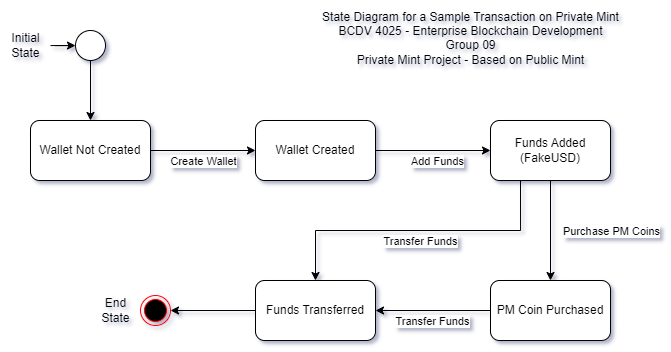

The diagram above was exported from draw.io. Its source (the exported page's mxGraphModel, read from the mxfile embedded in the PNG):
<mxGraphModel dx="1687" dy="868" grid="1" gridSize="10" guides="1" tooltips="1" connect="1" arrows="1" fold="1" page="1" pageScale="1" pageWidth="850" pageHeight="1100" math="0" shadow="0">
  <root>
    <mxCell id="0" />
    <mxCell id="1" parent="0" />
    <mxCell id="cTGHxvFnAuC8fC5uib2G-7" style="edgeStyle=orthogonalEdgeStyle;rounded=0;orthogonalLoop=1;jettySize=auto;html=1;entryX=0;entryY=0.5;entryDx=0;entryDy=0;" edge="1" parent="1" source="cTGHxvFnAuC8fC5uib2G-1" target="cTGHxvFnAuC8fC5uib2G-2">
      <mxGeometry relative="1" as="geometry" />
    </mxCell>
    <mxCell id="cTGHxvFnAuC8fC5uib2G-8" value="Create Wallet" style="edgeLabel;html=1;align=center;verticalAlign=middle;resizable=0;points=[];" vertex="1" connectable="0" parent="cTGHxvFnAuC8fC5uib2G-7">
      <mxGeometry x="-0.2" y="-3" relative="1" as="geometry">
        <mxPoint x="10" y="7" as="offset" />
      </mxGeometry>
    </mxCell>
    <mxCell id="cTGHxvFnAuC8fC5uib2G-1" value="Wallet Not Created" style="rounded=1;whiteSpace=wrap;html=1;" vertex="1" parent="1">
      <mxGeometry x="140" y="200" width="120" height="60" as="geometry" />
    </mxCell>
    <mxCell id="cTGHxvFnAuC8fC5uib2G-9" style="edgeStyle=orthogonalEdgeStyle;rounded=0;orthogonalLoop=1;jettySize=auto;html=1;" edge="1" parent="1" source="cTGHxvFnAuC8fC5uib2G-2" target="cTGHxvFnAuC8fC5uib2G-3">
      <mxGeometry relative="1" as="geometry" />
    </mxCell>
    <mxCell id="cTGHxvFnAuC8fC5uib2G-10" value="Add Funds" style="edgeLabel;html=1;align=center;verticalAlign=middle;resizable=0;points=[];" vertex="1" connectable="0" parent="cTGHxvFnAuC8fC5uib2G-9">
      <mxGeometry x="0.0609" y="-1" relative="1" as="geometry">
        <mxPoint y="9" as="offset" />
      </mxGeometry>
    </mxCell>
    <mxCell id="cTGHxvFnAuC8fC5uib2G-2" value="Wallet Created" style="rounded=1;whiteSpace=wrap;html=1;" vertex="1" parent="1">
      <mxGeometry x="365" y="200" width="120" height="60" as="geometry" />
    </mxCell>
    <mxCell id="cTGHxvFnAuC8fC5uib2G-11" style="edgeStyle=orthogonalEdgeStyle;rounded=0;orthogonalLoop=1;jettySize=auto;html=1;entryX=0.5;entryY=0;entryDx=0;entryDy=0;" edge="1" parent="1" source="cTGHxvFnAuC8fC5uib2G-3" target="cTGHxvFnAuC8fC5uib2G-4">
      <mxGeometry relative="1" as="geometry" />
    </mxCell>
    <mxCell id="cTGHxvFnAuC8fC5uib2G-12" value="Purchase PM Coins" style="edgeLabel;html=1;align=center;verticalAlign=middle;resizable=0;points=[];" vertex="1" connectable="0" parent="cTGHxvFnAuC8fC5uib2G-11">
      <mxGeometry x="-0.42" y="-2" relative="1" as="geometry">
        <mxPoint x="62" y="21" as="offset" />
      </mxGeometry>
    </mxCell>
    <mxCell id="cTGHxvFnAuC8fC5uib2G-13" style="edgeStyle=orthogonalEdgeStyle;rounded=0;orthogonalLoop=1;jettySize=auto;html=1;exitX=0.25;exitY=1;exitDx=0;exitDy=0;" edge="1" parent="1" source="cTGHxvFnAuC8fC5uib2G-3" target="cTGHxvFnAuC8fC5uib2G-5">
      <mxGeometry relative="1" as="geometry" />
    </mxCell>
    <mxCell id="cTGHxvFnAuC8fC5uib2G-15" value="Transfer Funds" style="edgeLabel;html=1;align=center;verticalAlign=middle;resizable=0;points=[];" vertex="1" connectable="0" parent="cTGHxvFnAuC8fC5uib2G-13">
      <mxGeometry x="-0.0098" y="2" relative="1" as="geometry">
        <mxPoint y="8" as="offset" />
      </mxGeometry>
    </mxCell>
    <mxCell id="cTGHxvFnAuC8fC5uib2G-3" value="Funds Added (FakeUSD)" style="rounded=1;whiteSpace=wrap;html=1;" vertex="1" parent="1">
      <mxGeometry x="600" y="200" width="120" height="60" as="geometry" />
    </mxCell>
    <mxCell id="cTGHxvFnAuC8fC5uib2G-14" style="edgeStyle=orthogonalEdgeStyle;rounded=0;orthogonalLoop=1;jettySize=auto;html=1;exitX=0;exitY=0.5;exitDx=0;exitDy=0;entryX=1;entryY=0.5;entryDx=0;entryDy=0;" edge="1" parent="1" source="cTGHxvFnAuC8fC5uib2G-4" target="cTGHxvFnAuC8fC5uib2G-5">
      <mxGeometry relative="1" as="geometry" />
    </mxCell>
    <mxCell id="cTGHxvFnAuC8fC5uib2G-16" value="Transfer Funds" style="edgeLabel;html=1;align=center;verticalAlign=middle;resizable=0;points=[];" vertex="1" connectable="0" parent="cTGHxvFnAuC8fC5uib2G-14">
      <mxGeometry x="0.0261" y="-2" relative="1" as="geometry">
        <mxPoint y="12" as="offset" />
      </mxGeometry>
    </mxCell>
    <mxCell id="cTGHxvFnAuC8fC5uib2G-4" value="PM Coin Purchased" style="rounded=1;whiteSpace=wrap;html=1;" vertex="1" parent="1">
      <mxGeometry x="600" y="360" width="120" height="60" as="geometry" />
    </mxCell>
    <mxCell id="cTGHxvFnAuC8fC5uib2G-19" style="edgeStyle=orthogonalEdgeStyle;rounded=0;orthogonalLoop=1;jettySize=auto;html=1;entryX=1;entryY=0.5;entryDx=0;entryDy=0;" edge="1" parent="1" source="cTGHxvFnAuC8fC5uib2G-5" target="cTGHxvFnAuC8fC5uib2G-18">
      <mxGeometry relative="1" as="geometry" />
    </mxCell>
    <mxCell id="cTGHxvFnAuC8fC5uib2G-5" value="Funds Transferred" style="rounded=1;whiteSpace=wrap;html=1;" vertex="1" parent="1">
      <mxGeometry x="365" y="360" width="120" height="60" as="geometry" />
    </mxCell>
    <mxCell id="cTGHxvFnAuC8fC5uib2G-17" style="edgeStyle=orthogonalEdgeStyle;rounded=0;orthogonalLoop=1;jettySize=auto;html=1;entryX=0.5;entryY=0;entryDx=0;entryDy=0;" edge="1" parent="1" source="cTGHxvFnAuC8fC5uib2G-6" target="cTGHxvFnAuC8fC5uib2G-1">
      <mxGeometry relative="1" as="geometry" />
    </mxCell>
    <mxCell id="cTGHxvFnAuC8fC5uib2G-6" value="" style="ellipse;" vertex="1" parent="1">
      <mxGeometry x="185" y="110" width="30" height="30" as="geometry" />
    </mxCell>
    <mxCell id="cTGHxvFnAuC8fC5uib2G-18" value="" style="ellipse;html=1;shape=endState;fillColor=#000000;strokeColor=#ff0000;" vertex="1" parent="1">
      <mxGeometry x="250" y="375" width="30" height="30" as="geometry" />
    </mxCell>
    <mxCell id="cTGHxvFnAuC8fC5uib2G-23" value="" style="edgeStyle=orthogonalEdgeStyle;rounded=0;orthogonalLoop=1;jettySize=auto;html=1;" edge="1" parent="1" source="cTGHxvFnAuC8fC5uib2G-20" target="cTGHxvFnAuC8fC5uib2G-6">
      <mxGeometry relative="1" as="geometry" />
    </mxCell>
    <mxCell id="cTGHxvFnAuC8fC5uib2G-20" value="Initial&lt;br&gt;State" style="text;html=1;align=center;verticalAlign=middle;resizable=0;points=[];autosize=1;strokeColor=none;fillColor=none;rotation=0;" vertex="1" parent="1">
      <mxGeometry x="110" y="105" width="50" height="40" as="geometry" />
    </mxCell>
    <mxCell id="cTGHxvFnAuC8fC5uib2G-21" value="End&lt;br&gt;State" style="text;html=1;align=center;verticalAlign=middle;resizable=0;points=[];autosize=1;strokeColor=none;fillColor=none;" vertex="1" parent="1">
      <mxGeometry x="200" y="370" width="50" height="40" as="geometry" />
    </mxCell>
    <mxCell id="cTGHxvFnAuC8fC5uib2G-22" value="State Diagram for a Sample Transaction on Private Mint&lt;br&gt;BCDV 4025 - Enterprise Blockchain Development&lt;br&gt;Group 09&lt;br&gt;Private Mint Project - Based on Public Mint&lt;div&gt;&lt;br/&gt;&lt;/div&gt;" style="text;html=1;align=center;verticalAlign=middle;resizable=0;points=[];autosize=1;strokeColor=none;fillColor=none;" vertex="1" parent="1">
      <mxGeometry x="420" y="80" width="320" height="90" as="geometry" />
    </mxCell>
  </root>
</mxGraphModel>